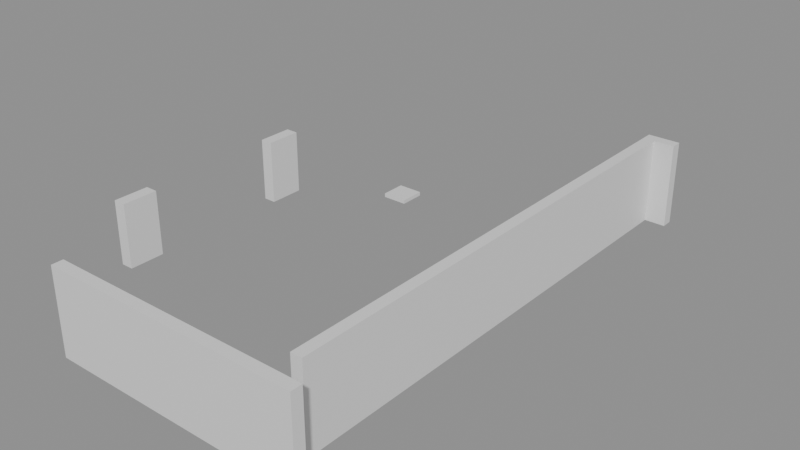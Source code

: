 # Source: building_lego.blend  (saved by Blender 5.0.119; exported with 4.5.12 LTS)
import bpy
from mathutils import Matrix  # noqa: F401  (used for matrix-valued properties, if any)

bpy.ops.wm.read_factory_settings(use_empty=True)
scene = bpy.context.scene
scene.name = 'Scene'

# ---- collections
col_01_paredes_externas = bpy.data.collections.new('01_Paredes_Externas'); scene.collection.children.link(col_01_paredes_externas)
col_04_moveis_decoracoes = bpy.data.collections.new('04_Moveis_Decoracoes'); scene.collection.children.link(col_04_moveis_decoracoes)

# ---- materials (node trees are filled in below, after node groups)
mat_mat_parede_externa = bpy.data.materials.new('Mat_Parede_Externa')
mat_mat_moveis = bpy.data.materials.new('Mat_Moveis')

# ---- material node trees
mat_mat_parede_externa.use_nodes = True; mat_mat_parede_externa.node_tree.nodes.clear()
_N = mat_mat_parede_externa.node_tree.nodes; _L = mat_mat_parede_externa.node_tree.links
n0 = _N.new('ShaderNodeBsdfPrincipled'); n0.name = 'BSDF - Pré-fundamentado'; n0.location = (-200, 100)
n1 = _N.new('ShaderNodeOutputMaterial'); n1.name = 'Saída de material'; n1.location = (200, 100)
_L.new(n0.outputs[0], n1.inputs[0])
n1.is_active_output = True
mat_mat_moveis.use_nodes = True; mat_mat_moveis.node_tree.nodes.clear()
_N = mat_mat_moveis.node_tree.nodes; _L = mat_mat_moveis.node_tree.links
n0 = _N.new('ShaderNodeBsdfPrincipled'); n0.name = 'BSDF - Pré-fundamentado'; n0.location = (-200, 100)
n1 = _N.new('ShaderNodeOutputMaterial'); n1.name = 'Saída de material'; n1.location = (200, 100)
_L.new(n0.outputs[0], n1.inputs[0])
n1.is_active_output = True

# ---- meshes
me_bloco_dungeon_wall_4848_2095_z0 = bpy.data.meshes.new('Bloco_dungeon_wall_4848_2095_z0')
me_bloco_dungeon_wall_4848_2095_z0.from_pydata([(-0.5, -0.175, -1.32), (0.5, -0.175, -1.32), (0.5, 0.175, -1.32), (-0.5, 0.175, -1.32), (-0.5, -0.175, 1.32), (0.5, -0.175, 1.32), (0.5, 0.175, 1.32), (-0.5, 0.175, 1.32)], [], [(0, 1, 2, 3), (4, 7, 6, 5), (0, 4, 5, 1), (2, 6, 7, 3), (0, 3, 7, 4), (1, 5, 6, 2)])
me_bloco_dungeon_wall_4848_2095_z0.materials.append(mat_mat_parede_externa)
me_bloco_dungeon_wall_4848_2095_z0.update()
me_bloco_dungeon_wall_4849_2095_z0 = bpy.data.meshes.new('Bloco_dungeon_wall_4849_2095_z0')
me_bloco_dungeon_wall_4849_2095_z0.from_pydata([(-0.5, -0.175, -1.32), (0.5, -0.175, -1.32), (0.5, 0.175, -1.32), (-0.5, 0.175, -1.32), (-0.5, -0.175, 1.32), (0.5, -0.175, 1.32), (0.5, 0.175, 1.32), (-0.5, 0.175, 1.32)], [], [(0, 1, 2, 3), (4, 7, 6, 5), (0, 4, 5, 1), (2, 6, 7, 3), (0, 3, 7, 4), (1, 5, 6, 2)])
me_bloco_dungeon_wall_4849_2095_z0.materials.append(mat_mat_parede_externa)
me_bloco_dungeon_wall_4849_2095_z0.update()
me_bloco_dungeon_wall_4850_2095_z0 = bpy.data.meshes.new('Bloco_dungeon_wall_4850_2095_z0')
me_bloco_dungeon_wall_4850_2095_z0.from_pydata([(-0.5, -0.175, -1.32), (0.5, -0.175, -1.32), (0.5, 0.175, -1.32), (-0.5, 0.175, -1.32), (-0.5, -0.175, 1.32), (0.5, -0.175, 1.32), (0.5, 0.175, 1.32), (-0.5, 0.175, 1.32)], [], [(0, 1, 2, 3), (4, 7, 6, 5), (0, 4, 5, 1), (2, 6, 7, 3), (0, 3, 7, 4), (1, 5, 6, 2)])
me_bloco_dungeon_wall_4850_2095_z0.materials.append(mat_mat_parede_externa)
me_bloco_dungeon_wall_4850_2095_z0.update()
me_bloco_dungeon_wall_4851_2095_z0 = bpy.data.meshes.new('Bloco_dungeon_wall_4851_2095_z0')
me_bloco_dungeon_wall_4851_2095_z0.from_pydata([(-0.5, -0.175, -1.32), (0.5, -0.175, -1.32), (0.5, 0.175, -1.32), (-0.5, 0.175, -1.32), (-0.5, -0.175, 1.32), (0.5, -0.175, 1.32), (0.5, 0.175, 1.32), (-0.5, 0.175, 1.32)], [], [(0, 1, 2, 3), (4, 7, 6, 5), (0, 4, 5, 1), (2, 6, 7, 3), (0, 3, 7, 4), (1, 5, 6, 2)])
me_bloco_dungeon_wall_4851_2095_z0.materials.append(mat_mat_parede_externa)
me_bloco_dungeon_wall_4851_2095_z0.update()
me_bloco_dungeon_wall_4852_2095_z0 = bpy.data.meshes.new('Bloco_dungeon_wall_4852_2095_z0')
me_bloco_dungeon_wall_4852_2095_z0.from_pydata([(-0.5, -0.175, -1.32), (0.5, -0.175, -1.32), (0.5, 0.175, -1.32), (-0.5, 0.175, -1.32), (-0.5, -0.175, 1.32), (0.5, -0.175, 1.32), (0.5, 0.175, 1.32), (-0.5, 0.175, 1.32)], [], [(0, 1, 2, 3), (4, 7, 6, 5), (0, 4, 5, 1), (2, 6, 7, 3), (0, 3, 7, 4), (1, 5, 6, 2)])
me_bloco_dungeon_wall_4852_2095_z0.materials.append(mat_mat_parede_externa)
me_bloco_dungeon_wall_4852_2095_z0.update()
me_bloco_dungeon_wall_4853_2095_z0 = bpy.data.meshes.new('Bloco_dungeon_wall_4853_2095_z0')
me_bloco_dungeon_wall_4853_2095_z0.from_pydata([(-0.5, -0.175, -1.32), (0.5, -0.175, -1.32), (0.5, 0.175, -1.32), (-0.5, 0.175, -1.32), (-0.5, -0.175, 1.32), (0.5, -0.175, 1.32), (0.5, 0.175, 1.32), (-0.5, 0.175, 1.32)], [], [(0, 1, 2, 3), (4, 7, 6, 5), (0, 4, 5, 1), (2, 6, 7, 3), (0, 3, 7, 4), (1, 5, 6, 2)])
me_bloco_dungeon_wall_4853_2095_z0.materials.append(mat_mat_parede_externa)
me_bloco_dungeon_wall_4853_2095_z0.update()
me_bloco_dungeon_wall_4854_2095_z0 = bpy.data.meshes.new('Bloco_dungeon_wall_4854_2095_z0')
me_bloco_dungeon_wall_4854_2095_z0.from_pydata([(-0.5, -0.175, -1.32), (0.5, -0.175, -1.32), (0.5, 0.175, -1.32), (-0.5, 0.175, -1.32), (-0.5, -0.175, 1.32), (0.5, -0.175, 1.32), (0.5, 0.175, 1.32), (-0.5, 0.175, 1.32)], [], [(0, 1, 2, 3), (4, 7, 6, 5), (0, 4, 5, 1), (2, 6, 7, 3), (0, 3, 7, 4), (1, 5, 6, 2)])
me_bloco_dungeon_wall_4854_2095_z0.materials.append(mat_mat_parede_externa)
me_bloco_dungeon_wall_4854_2095_z0.update()
me_bloco_dungeon_wall_4855_2095_z0 = bpy.data.meshes.new('Bloco_dungeon_wall_4855_2095_z0')
me_bloco_dungeon_wall_4855_2095_z0.from_pydata([(-0.5, -0.175, -1.32), (0.5, -0.175, -1.32), (0.5, 0.175, -1.32), (-0.5, 0.175, -1.32), (-0.5, -0.175, 1.32), (0.5, -0.175, 1.32), (0.5, 0.175, 1.32), (-0.5, 0.175, 1.32)], [], [(0, 1, 2, 3), (4, 7, 6, 5), (0, 4, 5, 1), (2, 6, 7, 3), (0, 3, 7, 4), (1, 5, 6, 2)])
me_bloco_dungeon_wall_4855_2095_z0.materials.append(mat_mat_parede_externa)
me_bloco_dungeon_wall_4855_2095_z0.update()
me_bloco_dungeon_wall_4855_2111_z0 = bpy.data.meshes.new('Bloco_dungeon_wall_4855_2111_z0')
me_bloco_dungeon_wall_4855_2111_z0.from_pydata([(-0.5, -0.175, -1.32), (0.5, -0.175, -1.32), (0.5, 0.175, -1.32), (-0.5, 0.175, -1.32), (-0.5, -0.175, 1.32), (0.5, -0.175, 1.32), (0.5, 0.175, 1.32), (-0.5, 0.175, 1.32)], [], [(0, 1, 2, 3), (4, 7, 6, 5), (0, 4, 5, 1), (2, 6, 7, 3), (0, 3, 7, 4), (1, 5, 6, 2)])
me_bloco_dungeon_wall_4855_2111_z0.materials.append(mat_mat_parede_externa)
me_bloco_dungeon_wall_4855_2111_z0.update()
me_bloco_wall_torch_4848_2097_z15 = bpy.data.meshes.new('Bloco_wall_torch_4848_2097_z15')
me_bloco_wall_torch_4848_2097_z15.from_pydata([(-0.175, -0.5, -0.9), (0.175, -0.5, -0.9), (0.175, 0.5, -0.9), (-0.175, 0.5, -0.9), (-0.175, -0.5, 0.9), (0.175, -0.5, 0.9), (0.175, 0.5, 0.9), (-0.175, 0.5, 0.9)], [], [(0, 1, 2, 3), (4, 7, 6, 5), (0, 4, 5, 1), (2, 6, 7, 3), (0, 3, 7, 4), (1, 5, 6, 2)])
me_bloco_wall_torch_4848_2097_z15.materials.append(mat_mat_parede_externa)
me_bloco_wall_torch_4848_2097_z15.update()
me_bloco_wall_torch_4848_2102_z15 = bpy.data.meshes.new('Bloco_wall_torch_4848_2102_z15')
me_bloco_wall_torch_4848_2102_z15.from_pydata([(-0.175, -0.5, -0.9), (0.175, -0.5, -0.9), (0.175, 0.5, -0.9), (-0.175, 0.5, -0.9), (-0.175, -0.5, 0.9), (0.175, -0.5, 0.9), (0.175, 0.5, 0.9), (-0.175, 0.5, 0.9)], [], [(0, 1, 2, 3), (4, 7, 6, 5), (0, 4, 5, 1), (2, 6, 7, 3), (0, 3, 7, 4), (1, 5, 6, 2)])
me_bloco_wall_torch_4848_2102_z15.materials.append(mat_mat_parede_externa)
me_bloco_wall_torch_4848_2102_z15.update()
me_bloco_dungeon_wall_4855_2096_z0 = bpy.data.meshes.new('Bloco_dungeon_wall_4855_2096_z0')
me_bloco_dungeon_wall_4855_2096_z0.from_pydata([(-0.175, -0.5, -1.32), (0.175, -0.5, -1.32), (0.175, 0.5, -1.32), (-0.175, 0.5, -1.32), (-0.175, -0.5, 1.32), (0.175, -0.5, 1.32), (0.175, 0.5, 1.32), (-0.175, 0.5, 1.32)], [], [(0, 1, 2, 3), (4, 7, 6, 5), (0, 4, 5, 1), (2, 6, 7, 3), (0, 3, 7, 4), (1, 5, 6, 2)])
me_bloco_dungeon_wall_4855_2096_z0.materials.append(mat_mat_parede_externa)
me_bloco_dungeon_wall_4855_2096_z0.update()
me_bloco_dungeon_wall_4855_2097_z0 = bpy.data.meshes.new('Bloco_dungeon_wall_4855_2097_z0')
me_bloco_dungeon_wall_4855_2097_z0.from_pydata([(-0.175, -0.5, -1.32), (0.175, -0.5, -1.32), (0.175, 0.5, -1.32), (-0.175, 0.5, -1.32), (-0.175, -0.5, 1.32), (0.175, -0.5, 1.32), (0.175, 0.5, 1.32), (-0.175, 0.5, 1.32)], [], [(0, 1, 2, 3), (4, 7, 6, 5), (0, 4, 5, 1), (2, 6, 7, 3), (0, 3, 7, 4), (1, 5, 6, 2)])
me_bloco_dungeon_wall_4855_2097_z0.materials.append(mat_mat_parede_externa)
me_bloco_dungeon_wall_4855_2097_z0.update()
me_bloco_dungeon_wall_4855_2098_z0 = bpy.data.meshes.new('Bloco_dungeon_wall_4855_2098_z0')
me_bloco_dungeon_wall_4855_2098_z0.from_pydata([(-0.175, -0.5, -1.32), (0.175, -0.5, -1.32), (0.175, 0.5, -1.32), (-0.175, 0.5, -1.32), (-0.175, -0.5, 1.32), (0.175, -0.5, 1.32), (0.175, 0.5, 1.32), (-0.175, 0.5, 1.32)], [], [(0, 1, 2, 3), (4, 7, 6, 5), (0, 4, 5, 1), (2, 6, 7, 3), (0, 3, 7, 4), (1, 5, 6, 2)])
me_bloco_dungeon_wall_4855_2098_z0.materials.append(mat_mat_parede_externa)
me_bloco_dungeon_wall_4855_2098_z0.update()
me_bloco_dungeon_wall_4855_2099_z0 = bpy.data.meshes.new('Bloco_dungeon_wall_4855_2099_z0')
me_bloco_dungeon_wall_4855_2099_z0.from_pydata([(-0.175, -0.5, -1.32), (0.175, -0.5, -1.32), (0.175, 0.5, -1.32), (-0.175, 0.5, -1.32), (-0.175, -0.5, 1.32), (0.175, -0.5, 1.32), (0.175, 0.5, 1.32), (-0.175, 0.5, 1.32)], [], [(0, 1, 2, 3), (4, 7, 6, 5), (0, 4, 5, 1), (2, 6, 7, 3), (0, 3, 7, 4), (1, 5, 6, 2)])
me_bloco_dungeon_wall_4855_2099_z0.materials.append(mat_mat_parede_externa)
me_bloco_dungeon_wall_4855_2099_z0.update()
me_bloco_dungeon_wall_4855_2100_z0 = bpy.data.meshes.new('Bloco_dungeon_wall_4855_2100_z0')
me_bloco_dungeon_wall_4855_2100_z0.from_pydata([(-0.175, -0.5, -1.32), (0.175, -0.5, -1.32), (0.175, 0.5, -1.32), (-0.175, 0.5, -1.32), (-0.175, -0.5, 1.32), (0.175, -0.5, 1.32), (0.175, 0.5, 1.32), (-0.175, 0.5, 1.32)], [], [(0, 1, 2, 3), (4, 7, 6, 5), (0, 4, 5, 1), (2, 6, 7, 3), (0, 3, 7, 4), (1, 5, 6, 2)])
me_bloco_dungeon_wall_4855_2100_z0.materials.append(mat_mat_parede_externa)
me_bloco_dungeon_wall_4855_2100_z0.update()
me_bloco_dungeon_wall_4855_2101_z0 = bpy.data.meshes.new('Bloco_dungeon_wall_4855_2101_z0')
me_bloco_dungeon_wall_4855_2101_z0.from_pydata([(-0.175, -0.5, -1.32), (0.175, -0.5, -1.32), (0.175, 0.5, -1.32), (-0.175, 0.5, -1.32), (-0.175, -0.5, 1.32), (0.175, -0.5, 1.32), (0.175, 0.5, 1.32), (-0.175, 0.5, 1.32)], [], [(0, 1, 2, 3), (4, 7, 6, 5), (0, 4, 5, 1), (2, 6, 7, 3), (0, 3, 7, 4), (1, 5, 6, 2)])
me_bloco_dungeon_wall_4855_2101_z0.materials.append(mat_mat_parede_externa)
me_bloco_dungeon_wall_4855_2101_z0.update()
me_bloco_dungeon_wall_4855_2102_z0 = bpy.data.meshes.new('Bloco_dungeon_wall_4855_2102_z0')
me_bloco_dungeon_wall_4855_2102_z0.from_pydata([(-0.175, -0.5, -1.32), (0.175, -0.5, -1.32), (0.175, 0.5, -1.32), (-0.175, 0.5, -1.32), (-0.175, -0.5, 1.32), (0.175, -0.5, 1.32), (0.175, 0.5, 1.32), (-0.175, 0.5, 1.32)], [], [(0, 1, 2, 3), (4, 7, 6, 5), (0, 4, 5, 1), (2, 6, 7, 3), (0, 3, 7, 4), (1, 5, 6, 2)])
me_bloco_dungeon_wall_4855_2102_z0.materials.append(mat_mat_parede_externa)
me_bloco_dungeon_wall_4855_2102_z0.update()
me_bloco_dungeon_wall_4855_2103_z0 = bpy.data.meshes.new('Bloco_dungeon_wall_4855_2103_z0')
me_bloco_dungeon_wall_4855_2103_z0.from_pydata([(-0.175, -0.5, -1.32), (0.175, -0.5, -1.32), (0.175, 0.5, -1.32), (-0.175, 0.5, -1.32), (-0.175, -0.5, 1.32), (0.175, -0.5, 1.32), (0.175, 0.5, 1.32), (-0.175, 0.5, 1.32)], [], [(0, 1, 2, 3), (4, 7, 6, 5), (0, 4, 5, 1), (2, 6, 7, 3), (0, 3, 7, 4), (1, 5, 6, 2)])
me_bloco_dungeon_wall_4855_2103_z0.materials.append(mat_mat_parede_externa)
me_bloco_dungeon_wall_4855_2103_z0.update()
me_bloco_dungeon_wall_4855_2104_z0 = bpy.data.meshes.new('Bloco_dungeon_wall_4855_2104_z0')
me_bloco_dungeon_wall_4855_2104_z0.from_pydata([(-0.175, -0.5, -1.32), (0.175, -0.5, -1.32), (0.175, 0.5, -1.32), (-0.175, 0.5, -1.32), (-0.175, -0.5, 1.32), (0.175, -0.5, 1.32), (0.175, 0.5, 1.32), (-0.175, 0.5, 1.32)], [], [(0, 1, 2, 3), (4, 7, 6, 5), (0, 4, 5, 1), (2, 6, 7, 3), (0, 3, 7, 4), (1, 5, 6, 2)])
me_bloco_dungeon_wall_4855_2104_z0.materials.append(mat_mat_parede_externa)
me_bloco_dungeon_wall_4855_2104_z0.update()
me_bloco_dungeon_wall_4855_2105_z0 = bpy.data.meshes.new('Bloco_dungeon_wall_4855_2105_z0')
me_bloco_dungeon_wall_4855_2105_z0.from_pydata([(-0.175, -0.5, -1.32), (0.175, -0.5, -1.32), (0.175, 0.5, -1.32), (-0.175, 0.5, -1.32), (-0.175, -0.5, 1.32), (0.175, -0.5, 1.32), (0.175, 0.5, 1.32), (-0.175, 0.5, 1.32)], [], [(0, 1, 2, 3), (4, 7, 6, 5), (0, 4, 5, 1), (2, 6, 7, 3), (0, 3, 7, 4), (1, 5, 6, 2)])
me_bloco_dungeon_wall_4855_2105_z0.materials.append(mat_mat_parede_externa)
me_bloco_dungeon_wall_4855_2105_z0.update()
me_bloco_dungeon_wall_4855_2106_z0 = bpy.data.meshes.new('Bloco_dungeon_wall_4855_2106_z0')
me_bloco_dungeon_wall_4855_2106_z0.from_pydata([(-0.175, -0.5, -1.32), (0.175, -0.5, -1.32), (0.175, 0.5, -1.32), (-0.175, 0.5, -1.32), (-0.175, -0.5, 1.32), (0.175, -0.5, 1.32), (0.175, 0.5, 1.32), (-0.175, 0.5, 1.32)], [], [(0, 1, 2, 3), (4, 7, 6, 5), (0, 4, 5, 1), (2, 6, 7, 3), (0, 3, 7, 4), (1, 5, 6, 2)])
me_bloco_dungeon_wall_4855_2106_z0.materials.append(mat_mat_parede_externa)
me_bloco_dungeon_wall_4855_2106_z0.update()
me_bloco_dungeon_wall_4855_2107_z0 = bpy.data.meshes.new('Bloco_dungeon_wall_4855_2107_z0')
me_bloco_dungeon_wall_4855_2107_z0.from_pydata([(-0.175, -0.5, -1.32), (0.175, -0.5, -1.32), (0.175, 0.5, -1.32), (-0.175, 0.5, -1.32), (-0.175, -0.5, 1.32), (0.175, -0.5, 1.32), (0.175, 0.5, 1.32), (-0.175, 0.5, 1.32)], [], [(0, 1, 2, 3), (4, 7, 6, 5), (0, 4, 5, 1), (2, 6, 7, 3), (0, 3, 7, 4), (1, 5, 6, 2)])
me_bloco_dungeon_wall_4855_2107_z0.materials.append(mat_mat_parede_externa)
me_bloco_dungeon_wall_4855_2107_z0.update()
me_bloco_dungeon_wall_4855_2108_z0 = bpy.data.meshes.new('Bloco_dungeon_wall_4855_2108_z0')
me_bloco_dungeon_wall_4855_2108_z0.from_pydata([(-0.175, -0.5, -1.32), (0.175, -0.5, -1.32), (0.175, 0.5, -1.32), (-0.175, 0.5, -1.32), (-0.175, -0.5, 1.32), (0.175, -0.5, 1.32), (0.175, 0.5, 1.32), (-0.175, 0.5, 1.32)], [], [(0, 1, 2, 3), (4, 7, 6, 5), (0, 4, 5, 1), (2, 6, 7, 3), (0, 3, 7, 4), (1, 5, 6, 2)])
me_bloco_dungeon_wall_4855_2108_z0.materials.append(mat_mat_parede_externa)
me_bloco_dungeon_wall_4855_2108_z0.update()
me_bloco_dungeon_wall_4855_2109_z0 = bpy.data.meshes.new('Bloco_dungeon_wall_4855_2109_z0')
me_bloco_dungeon_wall_4855_2109_z0.from_pydata([(-0.175, -0.5, -1.32), (0.175, -0.5, -1.32), (0.175, 0.5, -1.32), (-0.175, 0.5, -1.32), (-0.175, -0.5, 1.32), (0.175, -0.5, 1.32), (0.175, 0.5, 1.32), (-0.175, 0.5, 1.32)], [], [(0, 1, 2, 3), (4, 7, 6, 5), (0, 4, 5, 1), (2, 6, 7, 3), (0, 3, 7, 4), (1, 5, 6, 2)])
me_bloco_dungeon_wall_4855_2109_z0.materials.append(mat_mat_parede_externa)
me_bloco_dungeon_wall_4855_2109_z0.update()
me_bloco_dungeon_wall_4855_2110_z0 = bpy.data.meshes.new('Bloco_dungeon_wall_4855_2110_z0')
me_bloco_dungeon_wall_4855_2110_z0.from_pydata([(-0.175, -0.5, -1.32), (0.175, -0.5, -1.32), (0.175, 0.5, -1.32), (-0.175, 0.5, -1.32), (-0.175, -0.5, 1.32), (0.175, -0.5, 1.32), (0.175, 0.5, 1.32), (-0.175, 0.5, 1.32)], [], [(0, 1, 2, 3), (4, 7, 6, 5), (0, 4, 5, 1), (2, 6, 7, 3), (0, 3, 7, 4), (1, 5, 6, 2)])
me_bloco_dungeon_wall_4855_2110_z0.materials.append(mat_mat_parede_externa)
me_bloco_dungeon_wall_4855_2110_z0.update()
me_movel_painting_4848_2107_z0 = bpy.data.meshes.new('Movel_painting_4848_2107_z0')
me_movel_painting_4848_2107_z0.from_pydata([(-0.4, -0.4, -0.06), (0.4, -0.4, -0.06), (0.4, 0.4, -0.06), (-0.4, 0.4, -0.06), (-0.4, -0.4, 0.06), (0.4, -0.4, 0.06), (0.4, 0.4, 0.06), (-0.4, 0.4, 0.06)], [], [(0, 1, 2, 3), (4, 7, 6, 5), (0, 4, 5, 1), (2, 6, 7, 3), (0, 3, 7, 4), (1, 5, 6, 2)])
me_movel_painting_4848_2107_z0.materials.append(mat_mat_moveis)
me_movel_painting_4848_2107_z0.update()

# ---- objects
ob_parede_externa_norte_y2095_x4848_4855 = bpy.data.objects.new('Parede_Externa_Norte_Y2095_X4848_4855', None)
ob_bloco_dungeon_wall_4848_2095_z0 = bpy.data.objects.new('Bloco_dungeon_wall_4848_2095_z0', me_bloco_dungeon_wall_4848_2095_z0)
ob_bloco_dungeon_wall_4849_2095_z0 = bpy.data.objects.new('Bloco_dungeon_wall_4849_2095_z0', me_bloco_dungeon_wall_4849_2095_z0)
ob_bloco_dungeon_wall_4850_2095_z0 = bpy.data.objects.new('Bloco_dungeon_wall_4850_2095_z0', me_bloco_dungeon_wall_4850_2095_z0)
ob_bloco_dungeon_wall_4851_2095_z0 = bpy.data.objects.new('Bloco_dungeon_wall_4851_2095_z0', me_bloco_dungeon_wall_4851_2095_z0)
ob_bloco_dungeon_wall_4852_2095_z0 = bpy.data.objects.new('Bloco_dungeon_wall_4852_2095_z0', me_bloco_dungeon_wall_4852_2095_z0)
ob_bloco_dungeon_wall_4853_2095_z0 = bpy.data.objects.new('Bloco_dungeon_wall_4853_2095_z0', me_bloco_dungeon_wall_4853_2095_z0)
ob_bloco_dungeon_wall_4854_2095_z0 = bpy.data.objects.new('Bloco_dungeon_wall_4854_2095_z0', me_bloco_dungeon_wall_4854_2095_z0)
ob_bloco_dungeon_wall_4855_2095_z0 = bpy.data.objects.new('Bloco_dungeon_wall_4855_2095_z0', me_bloco_dungeon_wall_4855_2095_z0)
ob_parede_externa_sul_y2111_x4855_4855 = bpy.data.objects.new('Parede_Externa_Sul_Y2111_X4855_4855', None)
ob_bloco_dungeon_wall_4855_2111_z0 = bpy.data.objects.new('Bloco_dungeon_wall_4855_2111_z0', me_bloco_dungeon_wall_4855_2111_z0)
ob_parede_externa_oeste_x4848_y2097_2097 = bpy.data.objects.new('Parede_Externa_Oeste_X4848_Y2097_2097', None)
ob_bloco_wall_torch_4848_2097_z15 = bpy.data.objects.new('Bloco_wall_torch_4848_2097_z15', me_bloco_wall_torch_4848_2097_z15)
ob_parede_externa_oeste_x4848_y2102_2102 = bpy.data.objects.new('Parede_Externa_Oeste_X4848_Y2102_2102', None)
ob_bloco_wall_torch_4848_2102_z15 = bpy.data.objects.new('Bloco_wall_torch_4848_2102_z15', me_bloco_wall_torch_4848_2102_z15)
ob_parede_externa_leste_x4855_y2096_2110 = bpy.data.objects.new('Parede_Externa_Leste_X4855_Y2096_2110', None)
ob_bloco_dungeon_wall_4855_2096_z0 = bpy.data.objects.new('Bloco_dungeon_wall_4855_2096_z0', me_bloco_dungeon_wall_4855_2096_z0)
ob_bloco_dungeon_wall_4855_2097_z0 = bpy.data.objects.new('Bloco_dungeon_wall_4855_2097_z0', me_bloco_dungeon_wall_4855_2097_z0)
ob_bloco_dungeon_wall_4855_2098_z0 = bpy.data.objects.new('Bloco_dungeon_wall_4855_2098_z0', me_bloco_dungeon_wall_4855_2098_z0)
ob_bloco_dungeon_wall_4855_2099_z0 = bpy.data.objects.new('Bloco_dungeon_wall_4855_2099_z0', me_bloco_dungeon_wall_4855_2099_z0)
ob_bloco_dungeon_wall_4855_2100_z0 = bpy.data.objects.new('Bloco_dungeon_wall_4855_2100_z0', me_bloco_dungeon_wall_4855_2100_z0)
ob_bloco_dungeon_wall_4855_2101_z0 = bpy.data.objects.new('Bloco_dungeon_wall_4855_2101_z0', me_bloco_dungeon_wall_4855_2101_z0)
ob_bloco_dungeon_wall_4855_2102_z0 = bpy.data.objects.new('Bloco_dungeon_wall_4855_2102_z0', me_bloco_dungeon_wall_4855_2102_z0)
ob_bloco_dungeon_wall_4855_2103_z0 = bpy.data.objects.new('Bloco_dungeon_wall_4855_2103_z0', me_bloco_dungeon_wall_4855_2103_z0)
ob_bloco_dungeon_wall_4855_2104_z0 = bpy.data.objects.new('Bloco_dungeon_wall_4855_2104_z0', me_bloco_dungeon_wall_4855_2104_z0)
ob_bloco_dungeon_wall_4855_2105_z0 = bpy.data.objects.new('Bloco_dungeon_wall_4855_2105_z0', me_bloco_dungeon_wall_4855_2105_z0)
ob_bloco_dungeon_wall_4855_2106_z0 = bpy.data.objects.new('Bloco_dungeon_wall_4855_2106_z0', me_bloco_dungeon_wall_4855_2106_z0)
ob_bloco_dungeon_wall_4855_2107_z0 = bpy.data.objects.new('Bloco_dungeon_wall_4855_2107_z0', me_bloco_dungeon_wall_4855_2107_z0)
ob_bloco_dungeon_wall_4855_2108_z0 = bpy.data.objects.new('Bloco_dungeon_wall_4855_2108_z0', me_bloco_dungeon_wall_4855_2108_z0)
ob_bloco_dungeon_wall_4855_2109_z0 = bpy.data.objects.new('Bloco_dungeon_wall_4855_2109_z0', me_bloco_dungeon_wall_4855_2109_z0)
ob_bloco_dungeon_wall_4855_2110_z0 = bpy.data.objects.new('Bloco_dungeon_wall_4855_2110_z0', me_bloco_dungeon_wall_4855_2110_z0)
ob_moveis_decoracoes = bpy.data.objects.new('Moveis_Decoracoes', None)
ob_movel_painting_4848_2107_z0 = bpy.data.objects.new('Movel_painting_4848_2107_z0', me_movel_painting_4848_2107_z0)

# ---- transforms, parenting, visibility, modifiers, constraints
ob_parede_externa_norte_y2095_x4848_4855.location = (0.0, -8.0, 0.0)
ob_parede_externa_norte_y2095_x4848_4855.empty_display_type = 'CUBE'
ob_bloco_dungeon_wall_4848_2095_z0.parent = ob_parede_externa_norte_y2095_x4848_4855
ob_bloco_dungeon_wall_4848_2095_z0.matrix_parent_inverse = Matrix(((1.0, -0.0, 0.0, -0.0), (-0.0, 1.0, -0.0, 8.0), (0.0, -0.0, 1.0, -0.0), (-0.0, 0.0, -0.0, 1.0)))
ob_bloco_dungeon_wall_4848_2095_z0.location = (-3.5, -8.325, 1.32)
ob_bloco_dungeon_wall_4849_2095_z0.parent = ob_parede_externa_norte_y2095_x4848_4855
ob_bloco_dungeon_wall_4849_2095_z0.matrix_parent_inverse = Matrix(((1.0, -0.0, 0.0, -0.0), (-0.0, 1.0, -0.0, 8.0), (0.0, -0.0, 1.0, -0.0), (-0.0, 0.0, -0.0, 1.0)))
ob_bloco_dungeon_wall_4849_2095_z0.location = (-2.5, -8.325, 1.32)
ob_bloco_dungeon_wall_4850_2095_z0.parent = ob_parede_externa_norte_y2095_x4848_4855
ob_bloco_dungeon_wall_4850_2095_z0.matrix_parent_inverse = Matrix(((1.0, -0.0, 0.0, -0.0), (-0.0, 1.0, -0.0, 8.0), (0.0, -0.0, 1.0, -0.0), (-0.0, 0.0, -0.0, 1.0)))
ob_bloco_dungeon_wall_4850_2095_z0.location = (-1.5, -8.325, 1.32)
ob_bloco_dungeon_wall_4851_2095_z0.parent = ob_parede_externa_norte_y2095_x4848_4855
ob_bloco_dungeon_wall_4851_2095_z0.matrix_parent_inverse = Matrix(((1.0, -0.0, 0.0, -0.0), (-0.0, 1.0, -0.0, 8.0), (0.0, -0.0, 1.0, -0.0), (-0.0, 0.0, -0.0, 1.0)))
ob_bloco_dungeon_wall_4851_2095_z0.location = (-0.5, -8.325, 1.32)
ob_bloco_dungeon_wall_4852_2095_z0.parent = ob_parede_externa_norte_y2095_x4848_4855
ob_bloco_dungeon_wall_4852_2095_z0.matrix_parent_inverse = Matrix(((1.0, -0.0, 0.0, -0.0), (-0.0, 1.0, -0.0, 8.0), (0.0, -0.0, 1.0, -0.0), (-0.0, 0.0, -0.0, 1.0)))
ob_bloco_dungeon_wall_4852_2095_z0.location = (0.5, -8.325, 1.32)
ob_bloco_dungeon_wall_4853_2095_z0.parent = ob_parede_externa_norte_y2095_x4848_4855
ob_bloco_dungeon_wall_4853_2095_z0.matrix_parent_inverse = Matrix(((1.0, -0.0, 0.0, -0.0), (-0.0, 1.0, -0.0, 8.0), (0.0, -0.0, 1.0, -0.0), (-0.0, 0.0, -0.0, 1.0)))
ob_bloco_dungeon_wall_4853_2095_z0.location = (1.5, -8.325, 1.32)
ob_bloco_dungeon_wall_4854_2095_z0.parent = ob_parede_externa_norte_y2095_x4848_4855
ob_bloco_dungeon_wall_4854_2095_z0.matrix_parent_inverse = Matrix(((1.0, -0.0, 0.0, -0.0), (-0.0, 1.0, -0.0, 8.0), (0.0, -0.0, 1.0, -0.0), (-0.0, 0.0, -0.0, 1.0)))
ob_bloco_dungeon_wall_4854_2095_z0.location = (2.5, -8.325, 1.32)
ob_bloco_dungeon_wall_4855_2095_z0.parent = ob_parede_externa_norte_y2095_x4848_4855
ob_bloco_dungeon_wall_4855_2095_z0.matrix_parent_inverse = Matrix(((1.0, -0.0, 0.0, -0.0), (-0.0, 1.0, -0.0, 8.0), (0.0, -0.0, 1.0, -0.0), (-0.0, 0.0, -0.0, 1.0)))
ob_bloco_dungeon_wall_4855_2095_z0.location = (3.5, -8.325, 1.32)
ob_parede_externa_sul_y2111_x4855_4855.location = (3.5, 8.0, 0.0)
ob_parede_externa_sul_y2111_x4855_4855.empty_display_type = 'CUBE'
ob_bloco_dungeon_wall_4855_2111_z0.parent = ob_parede_externa_sul_y2111_x4855_4855
ob_bloco_dungeon_wall_4855_2111_z0.matrix_parent_inverse = Matrix(((1.0, -0.0, 0.0, -3.5), (-0.0, 1.0, -0.0, -8.0), (0.0, -0.0, 1.0, -0.0), (-0.0, 0.0, -0.0, 1.0)))
ob_bloco_dungeon_wall_4855_2111_z0.location = (3.5, 7.675, 1.32)
ob_parede_externa_oeste_x4848_y2097_2097.location = (-3.5, -6.0, 1.8)
ob_parede_externa_oeste_x4848_y2097_2097.empty_display_type = 'CUBE'
ob_bloco_wall_torch_4848_2097_z15.parent = ob_parede_externa_oeste_x4848_y2097_2097
ob_bloco_wall_torch_4848_2097_z15.matrix_parent_inverse = Matrix(((1.0, -0.0, 0.0, 3.5), (-0.0, 1.0, -0.0, 6.0), (0.0, -0.0, 1.0, -1.8), (-0.0, 0.0, -0.0, 1.0)))
ob_bloco_wall_torch_4848_2097_z15.location = (-3.825, -6.0, 2.7)
ob_parede_externa_oeste_x4848_y2102_2102.location = (-3.5, -1.0, 1.8)
ob_parede_externa_oeste_x4848_y2102_2102.empty_display_type = 'CUBE'
ob_bloco_wall_torch_4848_2102_z15.parent = ob_parede_externa_oeste_x4848_y2102_2102
ob_bloco_wall_torch_4848_2102_z15.matrix_parent_inverse = Matrix(((1.0, -0.0, 0.0, 3.5), (-0.0, 1.0, -0.0, 1.0), (0.0, -0.0, 1.0, -1.8), (-0.0, 0.0, -0.0, 1.0)))
ob_bloco_wall_torch_4848_2102_z15.location = (-3.825, -1.0, 2.7)
ob_parede_externa_leste_x4855_y2096_2110.location = (3.5, 0.0, 0.0)
ob_parede_externa_leste_x4855_y2096_2110.empty_display_type = 'CUBE'
ob_bloco_dungeon_wall_4855_2096_z0.parent = ob_parede_externa_leste_x4855_y2096_2110
ob_bloco_dungeon_wall_4855_2096_z0.matrix_parent_inverse = Matrix(((1.0, -0.0, 0.0, -3.5), (-0.0, 1.0, -0.0, 0.0), (0.0, -0.0, 1.0, -0.0), (-0.0, 0.0, -0.0, 1.0)))
ob_bloco_dungeon_wall_4855_2096_z0.location = (3.175, -7.0, 1.32)
ob_bloco_dungeon_wall_4855_2097_z0.parent = ob_parede_externa_leste_x4855_y2096_2110
ob_bloco_dungeon_wall_4855_2097_z0.matrix_parent_inverse = Matrix(((1.0, -0.0, 0.0, -3.5), (-0.0, 1.0, -0.0, 0.0), (0.0, -0.0, 1.0, -0.0), (-0.0, 0.0, -0.0, 1.0)))
ob_bloco_dungeon_wall_4855_2097_z0.location = (3.175, -6.0, 1.32)
ob_bloco_dungeon_wall_4855_2098_z0.parent = ob_parede_externa_leste_x4855_y2096_2110
ob_bloco_dungeon_wall_4855_2098_z0.matrix_parent_inverse = Matrix(((1.0, -0.0, 0.0, -3.5), (-0.0, 1.0, -0.0, 0.0), (0.0, -0.0, 1.0, -0.0), (-0.0, 0.0, -0.0, 1.0)))
ob_bloco_dungeon_wall_4855_2098_z0.location = (3.175, -5.0, 1.32)
ob_bloco_dungeon_wall_4855_2099_z0.parent = ob_parede_externa_leste_x4855_y2096_2110
ob_bloco_dungeon_wall_4855_2099_z0.matrix_parent_inverse = Matrix(((1.0, -0.0, 0.0, -3.5), (-0.0, 1.0, -0.0, 0.0), (0.0, -0.0, 1.0, -0.0), (-0.0, 0.0, -0.0, 1.0)))
ob_bloco_dungeon_wall_4855_2099_z0.location = (3.175, -4.0, 1.32)
ob_bloco_dungeon_wall_4855_2100_z0.parent = ob_parede_externa_leste_x4855_y2096_2110
ob_bloco_dungeon_wall_4855_2100_z0.matrix_parent_inverse = Matrix(((1.0, -0.0, 0.0, -3.5), (-0.0, 1.0, -0.0, 0.0), (0.0, -0.0, 1.0, -0.0), (-0.0, 0.0, -0.0, 1.0)))
ob_bloco_dungeon_wall_4855_2100_z0.location = (3.175, -3.0, 1.32)
ob_bloco_dungeon_wall_4855_2101_z0.parent = ob_parede_externa_leste_x4855_y2096_2110
ob_bloco_dungeon_wall_4855_2101_z0.matrix_parent_inverse = Matrix(((1.0, -0.0, 0.0, -3.5), (-0.0, 1.0, -0.0, 0.0), (0.0, -0.0, 1.0, -0.0), (-0.0, 0.0, -0.0, 1.0)))
ob_bloco_dungeon_wall_4855_2101_z0.location = (3.175, -2.0, 1.32)
ob_bloco_dungeon_wall_4855_2102_z0.parent = ob_parede_externa_leste_x4855_y2096_2110
ob_bloco_dungeon_wall_4855_2102_z0.matrix_parent_inverse = Matrix(((1.0, -0.0, 0.0, -3.5), (-0.0, 1.0, -0.0, 0.0), (0.0, -0.0, 1.0, -0.0), (-0.0, 0.0, -0.0, 1.0)))
ob_bloco_dungeon_wall_4855_2102_z0.location = (3.175, -1.0, 1.32)
ob_bloco_dungeon_wall_4855_2103_z0.parent = ob_parede_externa_leste_x4855_y2096_2110
ob_bloco_dungeon_wall_4855_2103_z0.matrix_parent_inverse = Matrix(((1.0, -0.0, 0.0, -3.5), (-0.0, 1.0, -0.0, 0.0), (0.0, -0.0, 1.0, -0.0), (-0.0, 0.0, -0.0, 1.0)))
ob_bloco_dungeon_wall_4855_2103_z0.location = (3.175, 0.0, 1.32)
ob_bloco_dungeon_wall_4855_2104_z0.parent = ob_parede_externa_leste_x4855_y2096_2110
ob_bloco_dungeon_wall_4855_2104_z0.matrix_parent_inverse = Matrix(((1.0, -0.0, 0.0, -3.5), (-0.0, 1.0, -0.0, 0.0), (0.0, -0.0, 1.0, -0.0), (-0.0, 0.0, -0.0, 1.0)))
ob_bloco_dungeon_wall_4855_2104_z0.location = (3.175, 1.0, 1.32)
ob_bloco_dungeon_wall_4855_2105_z0.parent = ob_parede_externa_leste_x4855_y2096_2110
ob_bloco_dungeon_wall_4855_2105_z0.matrix_parent_inverse = Matrix(((1.0, -0.0, 0.0, -3.5), (-0.0, 1.0, -0.0, 0.0), (0.0, -0.0, 1.0, -0.0), (-0.0, 0.0, -0.0, 1.0)))
ob_bloco_dungeon_wall_4855_2105_z0.location = (3.175, 2.0, 1.32)
ob_bloco_dungeon_wall_4855_2106_z0.parent = ob_parede_externa_leste_x4855_y2096_2110
ob_bloco_dungeon_wall_4855_2106_z0.matrix_parent_inverse = Matrix(((1.0, -0.0, 0.0, -3.5), (-0.0, 1.0, -0.0, 0.0), (0.0, -0.0, 1.0, -0.0), (-0.0, 0.0, -0.0, 1.0)))
ob_bloco_dungeon_wall_4855_2106_z0.location = (3.175, 3.0, 1.32)
ob_bloco_dungeon_wall_4855_2107_z0.parent = ob_parede_externa_leste_x4855_y2096_2110
ob_bloco_dungeon_wall_4855_2107_z0.matrix_parent_inverse = Matrix(((1.0, -0.0, 0.0, -3.5), (-0.0, 1.0, -0.0, 0.0), (0.0, -0.0, 1.0, -0.0), (-0.0, 0.0, -0.0, 1.0)))
ob_bloco_dungeon_wall_4855_2107_z0.location = (3.175, 4.0, 1.32)
ob_bloco_dungeon_wall_4855_2108_z0.parent = ob_parede_externa_leste_x4855_y2096_2110
ob_bloco_dungeon_wall_4855_2108_z0.matrix_parent_inverse = Matrix(((1.0, -0.0, 0.0, -3.5), (-0.0, 1.0, -0.0, 0.0), (0.0, -0.0, 1.0, -0.0), (-0.0, 0.0, -0.0, 1.0)))
ob_bloco_dungeon_wall_4855_2108_z0.location = (3.175, 5.0, 1.32)
ob_bloco_dungeon_wall_4855_2109_z0.parent = ob_parede_externa_leste_x4855_y2096_2110
ob_bloco_dungeon_wall_4855_2109_z0.matrix_parent_inverse = Matrix(((1.0, -0.0, 0.0, -3.5), (-0.0, 1.0, -0.0, 0.0), (0.0, -0.0, 1.0, -0.0), (-0.0, 0.0, -0.0, 1.0)))
ob_bloco_dungeon_wall_4855_2109_z0.location = (3.175, 6.0, 1.32)
ob_bloco_dungeon_wall_4855_2110_z0.parent = ob_parede_externa_leste_x4855_y2096_2110
ob_bloco_dungeon_wall_4855_2110_z0.matrix_parent_inverse = Matrix(((1.0, -0.0, 0.0, -3.5), (-0.0, 1.0, -0.0, 0.0), (0.0, -0.0, 1.0, -0.0), (-0.0, 0.0, -0.0, 1.0)))
ob_bloco_dungeon_wall_4855_2110_z0.location = (3.175, 7.0, 1.32)
ob_moveis_decoracoes.location = (0.0, 0.0, 0.0)
ob_moveis_decoracoes.empty_display_type = 'CUBE'
ob_movel_painting_4848_2107_z0.parent = ob_moveis_decoracoes
ob_movel_painting_4848_2107_z0.location = (-3.5, 4.0, 0.06)

# ---- collection membership
col_01_paredes_externas.objects.link(ob_parede_externa_norte_y2095_x4848_4855)
col_01_paredes_externas.objects.link(ob_bloco_dungeon_wall_4848_2095_z0)
col_01_paredes_externas.objects.link(ob_bloco_dungeon_wall_4849_2095_z0)
col_01_paredes_externas.objects.link(ob_bloco_dungeon_wall_4850_2095_z0)
col_01_paredes_externas.objects.link(ob_bloco_dungeon_wall_4851_2095_z0)
col_01_paredes_externas.objects.link(ob_bloco_dungeon_wall_4852_2095_z0)
col_01_paredes_externas.objects.link(ob_bloco_dungeon_wall_4853_2095_z0)
col_01_paredes_externas.objects.link(ob_bloco_dungeon_wall_4854_2095_z0)
col_01_paredes_externas.objects.link(ob_bloco_dungeon_wall_4855_2095_z0)
col_01_paredes_externas.objects.link(ob_parede_externa_sul_y2111_x4855_4855)
col_01_paredes_externas.objects.link(ob_bloco_dungeon_wall_4855_2111_z0)
col_01_paredes_externas.objects.link(ob_parede_externa_oeste_x4848_y2097_2097)
col_01_paredes_externas.objects.link(ob_bloco_wall_torch_4848_2097_z15)
col_01_paredes_externas.objects.link(ob_parede_externa_oeste_x4848_y2102_2102)
col_01_paredes_externas.objects.link(ob_bloco_wall_torch_4848_2102_z15)
col_01_paredes_externas.objects.link(ob_parede_externa_leste_x4855_y2096_2110)
col_01_paredes_externas.objects.link(ob_bloco_dungeon_wall_4855_2096_z0)
col_01_paredes_externas.objects.link(ob_bloco_dungeon_wall_4855_2097_z0)
col_01_paredes_externas.objects.link(ob_bloco_dungeon_wall_4855_2098_z0)
col_01_paredes_externas.objects.link(ob_bloco_dungeon_wall_4855_2099_z0)
col_01_paredes_externas.objects.link(ob_bloco_dungeon_wall_4855_2100_z0)
col_01_paredes_externas.objects.link(ob_bloco_dungeon_wall_4855_2101_z0)
col_01_paredes_externas.objects.link(ob_bloco_dungeon_wall_4855_2102_z0)
col_01_paredes_externas.objects.link(ob_bloco_dungeon_wall_4855_2103_z0)
col_01_paredes_externas.objects.link(ob_bloco_dungeon_wall_4855_2104_z0)
col_01_paredes_externas.objects.link(ob_bloco_dungeon_wall_4855_2105_z0)
col_01_paredes_externas.objects.link(ob_bloco_dungeon_wall_4855_2106_z0)
col_01_paredes_externas.objects.link(ob_bloco_dungeon_wall_4855_2107_z0)
col_01_paredes_externas.objects.link(ob_bloco_dungeon_wall_4855_2108_z0)
col_01_paredes_externas.objects.link(ob_bloco_dungeon_wall_4855_2109_z0)
col_01_paredes_externas.objects.link(ob_bloco_dungeon_wall_4855_2110_z0)
col_04_moveis_decoracoes.objects.link(ob_moveis_decoracoes)
col_04_moveis_decoracoes.objects.link(ob_movel_painting_4848_2107_z0)

# ---- scene / render settings (as saved in the file)
scene.frame_start = 1; scene.frame_end = 250; scene.frame_set(1)
scene.render.engine = 'BLENDER_EEVEE_NEXT'
scene.render.bake_bias = 0.0
scene.render.bake_samples = 0
scene.cycles.sampling_pattern = 'TABULATED_SOBOL'
scene.eevee.use_volume_custom_range = False
bpy.context.view_layer.update()

# ---- added for rendering (the .blend has no active camera and no usable light): camera, sun + grey world if the file has none
cam_auto = bpy.data.cameras.new('AutoCamera')
cam_auto.lens = 50.0
cam_auto.sensor_width = 36.0
cam_auto.clip_end = 1000.0
ob_auto_camera = bpy.data.objects.new('AutoCamera', cam_auto)
scene.collection.objects.link(ob_auto_camera)
ob_auto_camera.location = (17.1674, -20.9259, 15.5339)
ob_auto_camera.rotation_euler = (1.09748, -7.21219e-08, 0.694738)
scene.camera = ob_auto_camera
light_auto_sun = bpy.data.lights.new('AutoSun', 'SUN')
light_auto_sun.energy = 3.0
light_auto_sun.angle = 0.0523599
ob_auto_sun = bpy.data.objects.new('AutoSun', light_auto_sun)
scene.collection.objects.link(ob_auto_sun)
ob_auto_sun.rotation_euler = (0.872665, 0.174533, 0.523599)
if scene.world is None:
    world_auto = bpy.data.worlds.new('AutoWorld')
    world_auto.color = (0.3, 0.3, 0.3)
    scene.world = world_auto
bpy.context.view_layer.update()
